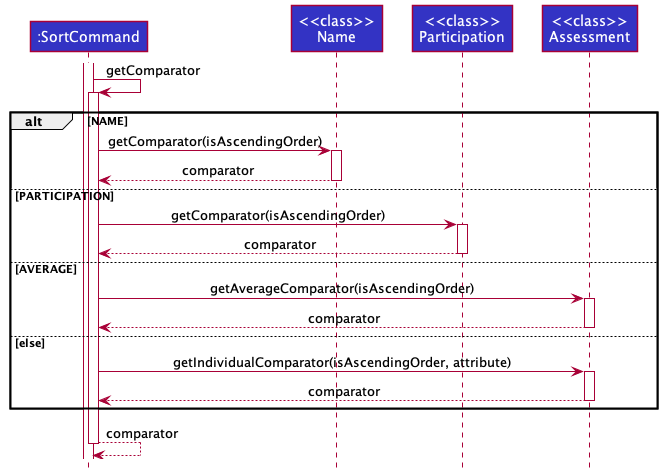

The diagram above was rendered by PlantUML. Its source (embedded in the PNG):
@startuml
!include ../../../style.puml

Participant ":SortCommand" as sc LOGIC_COLOR
Participant "<<class>>\nName" as name LOGIC_COLOR
Participant "<<class>>\nParticipation" as part LOGIC_COLOR
Participant "<<class>>\nAssessment" as assess LOGIC_COLOR

activate sc
sc -> sc ++ : getComparator

alt NAME
sc -> name ++ : getComparator(isAscendingOrder)
name --> sc -- : comparator

else PARTICIPATION
sc -> part ++ : getComparator(isAscendingOrder)
part --> sc -- : comparator

else AVERAGE
sc -> assess ++ : getAverageComparator(isAscendingOrder)
assess --> sc -- : comparator

else else
sc -> assess ++ : getIndividualComparator(isAscendingOrder, attribute)
assess --> sc -- : comparator

end

sc --> sc -- : comparator

@enduml